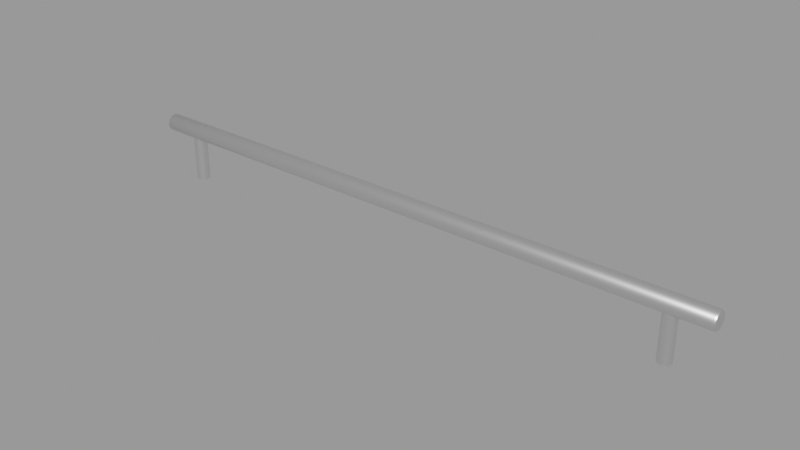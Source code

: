 # Source: kallror_405mm_handle_b2f0d87d-c17a-4e6c-9c50-11919f5d40d4.blend  (saved by Blender 3.6.11; exported with 4.5.12 LTS)
import bpy
from mathutils import Matrix  # noqa: F401  (used for matrix-valued properties, if any)

bpy.ops.wm.read_factory_settings(use_empty=True)
scene = bpy.context.scene
scene.name = 'upload'

# ---- collections
col_kallror_405mm_handle = bpy.data.collections.new('KALLROR 405mm Handle'); scene.collection.children.link(col_kallror_405mm_handle)

# ---- materials (node trees are filled in below, after node groups)
mat_kallr_r = bpy.data.materials.new('KALLRÖR')
mat_kallr_r.use_transparent_shadow = False

# ---- node groups
ng_auto_smooth = bpy.data.node_groups.new('Auto Smooth', 'GeometryNodeTree')
_s = ng_auto_smooth.interface.new_socket(name='Geometry', in_out='OUTPUT', socket_type='NodeSocketGeometry')
_s = ng_auto_smooth.interface.new_socket(name='Geometry', in_out='INPUT', socket_type='NodeSocketGeometry')
_s = ng_auto_smooth.interface.new_socket(name='Angle', in_out='INPUT', socket_type='NodeSocketFloat')
_s.subtype = 'ANGLE'
_s.min_value = 0.0
_s.max_value = 3.142
ng_auto_smooth.is_modifier = True
_N = ng_auto_smooth.nodes; _L = ng_auto_smooth.links
n0 = _N.new('NodeGroupOutput'); n0.name = 'Group Output'; n0.location = (480, -100)
n1 = _N.new('NodeGroupInput'); n1.name = 'Group Input'; n1.location = (-420, -300)
n2 = _N.new('NodeGroupInput'); n2.name = 'Group Input.001'; n2.location = (-60, -100)
n3 = _N.new('GeometryNodeSetShadeSmooth'); n3.name = 'Set Shade Smooth'; n3.location = (120, -100)
n3.domain = 'EDGE'
n4 = _N.new('GeometryNodeSetShadeSmooth'); n4.name = 'Set Shade Smooth.001'; n4.location = (300, -100)
n5 = _N.new('GeometryNodeInputMeshEdgeAngle'); n5.name = 'Edge Angle'; n5.location = (-420, -220)
n6 = _N.new('GeometryNodeInputEdgeSmooth'); n6.name = 'Is Edge Smooth'; n6.location = (-60, -160)
n7 = _N.new('GeometryNodeInputShadeSmooth'); n7.name = 'Is Face Smooth'; n7.location = (-240, -340)
n8 = _N.new('FunctionNodeBooleanMath'); n8.name = 'Boolean Math'; n8.location = (-60, -220)
n9 = _N.new('FunctionNodeCompare'); n9.name = 'Compare'; n9.location = (-240, -180)
n9.operation = 'LESS_EQUAL'
_L.new(n5.outputs[0], n9.inputs[0])
_L.new(n4.outputs[0], n0.inputs[0])
_L.new(n1.outputs[1], n9.inputs[1])
_L.new(n9.outputs[0], n8.inputs[0])
_L.new(n7.outputs[0], n8.inputs[1])
_L.new(n2.outputs[0], n3.inputs[0])
_L.new(n6.outputs[0], n3.inputs[1])
_L.new(n3.outputs[0], n4.inputs[0])
_L.new(n8.outputs[0], n3.inputs[2])
n0.is_active_output = True

# ---- material node trees
mat_kallr_r.use_nodes = True; mat_kallr_r.node_tree.nodes.clear()
_N = mat_kallr_r.node_tree.nodes; _L = mat_kallr_r.node_tree.links
n0 = _N.new('ShaderNodeOutputMaterial'); n0.name = 'Material Output'; n0.location = (330, 382)
n1 = _N.new('ShaderNodeBsdfPrincipled'); n1.name = 'Principled BSDF.001'; n1.location = (32, 329)
n1.label = 'Stainless_steel'
n1.distribution = 'GGX'
n1.subsurface_method = 'RANDOM_WALK_SKIN'
n1.inputs[0].default_value = (0.8488, 0.8488, 0.8488, 1.0)
n1.inputs[1].default_value = 1.0
n1.inputs[2].default_value = 0.3773
n1.inputs[3].default_value = 1.45
n1.inputs[27].default_value = (0.0, 0.0, 0.0, 1.0)
n1.inputs[28].default_value = 1.0
_L.new(n1.outputs[0], n0.inputs[0])
n0.is_active_output = True

# ---- meshes
me_cylinder_041 = bpy.data.meshes.new('Cylinder.041')
me_cylinder_041.from_pydata([(-3.691e-10, -8.984e-09, 0.008444), (-2.863e-10, -0.001162, 0.008557), (-2.167e-10, -0.00228, 0.008895), (-1.629e-10, -0.00331, 0.009442), (-1.269e-10, -0.004213, 0.01018), (-1.102e-10, -0.004953, 0.01108), (-1.135e-10, -0.005504, 0.0121), (-1.365e-10, -0.005843, 0.01321), (-1.784e-10, -0.005957, 0.01437), (-2.375e-10, -0.005843, 0.01553), (-3.117e-10, -0.005504, 0.01664), (-3.981e-10, -0.004953, 0.01766), (-4.933e-10, -0.004213, 0.01856), (-5.936e-10, -0.00331, 0.0193), (-6.953e-10, -0.00228, 0.01985), (-7.945e-10, -0.001162, 0.02018), (-8.872e-10, -1.284e-08, 0.0203), (-9.699e-10, 0.001162, 0.02018), (-1.04e-09, 0.00228, 0.01985), (-1.093e-09, 0.00331, 0.0193), (-1.129e-09, 0.004213, 0.01856), (-1.146e-09, 0.004953, 0.01766), (-1.143e-09, 0.005504, 0.01664), (-1.12e-09, 0.005843, 0.01553), (-1.078e-09, 0.005957, 0.01437), (-1.019e-09, 0.005843, 0.01321), (-9.445e-10, 0.005504, 0.0121), (-8.582e-10, 0.004953, 0.01108), (-7.63e-10, 0.004213, 0.01018), (-6.626e-10, 0.00331, 0.009442), (-5.609e-10, 0.00228, 0.008895), (-4.618e-10, 0.001162, 0.008557), (-0.2024, 0.001047, 0.009138), (-0.2014, 0.001162, 0.008557), (-0.2024, 0.002054, 0.009442), (-0.2014, 0.00228, 0.008895), (-0.2024, 0.002982, 0.009935), (-0.2014, 0.00331, 0.009442), (-0.2024, 0.003795, 0.0106), (-0.2014, 0.004213, 0.01018), (-0.2024, 0.004462, 0.01141), (-0.2014, 0.004953, 0.01108), (-0.2024, 0.004957, 0.01233), (-0.2014, 0.005504, 0.0121), (-0.2024, 0.005262, 0.01333), (-0.2014, 0.005843, 0.01321), (-0.2024, 0.005365, 0.01437), (-0.2014, 0.005957, 0.01437), (-0.2024, 0.005262, 0.01541), (-0.2014, 0.005843, 0.01553), (-0.2024, 0.004957, 0.01641), (-0.2014, 0.005504, 0.01664), (-0.2024, 0.004462, 0.01733), (-0.2014, 0.004953, 0.01766), (-0.2024, 0.003795, 0.01814), (-0.2014, 0.004213, 0.01856), (-0.2024, 0.002982, 0.0188), (-0.2014, 0.00331, 0.0193), (-0.2024, 0.002054, 0.0193), (-0.2014, 0.00228, 0.01985), (-0.2024, 0.001047, 0.0196), (-0.2014, 0.001162, 0.02018), (-0.2024, -1.553e-08, 0.0197), (-0.2014, -1.565e-08, 0.0203), (-0.2024, -0.001047, 0.0196), (-0.2014, -0.001162, 0.02018), (-0.2024, -0.002054, 0.0193), (-0.2014, -0.00228, 0.01985), (-0.2024, -0.002982, 0.0188), (-0.2014, -0.00331, 0.0193), (-0.2024, -0.003795, 0.01814), (-0.2014, -0.004213, 0.01856), (-0.2024, -0.004462, 0.01733), (-0.2014, -0.004953, 0.01766), (-0.2024, -0.004957, 0.01641), (-0.2014, -0.005504, 0.01664), (-0.2024, -0.005262, 0.01541), (-0.2014, -0.005843, 0.01553), (-0.2024, -0.005365, 0.01437), (-0.2014, -0.005957, 0.01437), (-0.2024, -0.005262, 0.01333), (-0.2014, -0.005843, 0.01321), (-0.2024, -0.004957, 0.01233), (-0.2014, -0.005504, 0.0121), (-0.2024, -0.004462, 0.01141), (-0.2014, -0.004953, 0.01108), (-0.2024, -0.003795, 0.0106), (-0.2014, -0.004213, 0.01018), (-0.2024, -0.002982, 0.009935), (-0.2014, -0.00331, 0.009442), (-0.2024, -0.002054, 0.009442), (-0.2014, -0.00228, 0.008895), (-0.2014, -0.001162, 0.008557), (-0.2024, -0.001047, 0.009138), (-0.2024, -1.206e-08, 0.009036), (-0.2014, -1.179e-08, 0.008444), (-0.1809, 1.39e-09, -0.0203), (-0.1808, -0.0008567, -0.0203), (-0.1806, -0.00168, -0.0203), (-0.1802, -0.00244, -0.0203), (-0.1797, -0.003105, -0.0203), (-0.179, -0.003651, -0.0203), (-0.1782, -0.004057, -0.0203), (-0.1774, -0.004307, -0.0203), (-0.1766, -0.004391, -0.0203), (-0.1757, -0.004307, -0.0203), (-0.1749, -0.004057, -0.0203), (-0.1741, -0.003651, -0.0203), (-0.1735, -0.003105, -0.0203), (-0.1729, -0.00244, -0.0203), (-0.1725, -0.00168, -0.0203), (-0.1723, -0.0008567, -0.0203), (-0.1722, 1.774e-09, -0.0203), (-0.1723, 0.0008567, -0.0203), (-0.1725, 0.00168, -0.0203), (-0.1729, 0.00244, -0.0203), (-0.1735, 0.003105, -0.0203), (-0.1741, 0.003651, -0.0203), (-0.1749, 0.004057, -0.0203), (-0.1757, 0.004307, -0.0203), (-0.1766, 0.004391, -0.0203), (-0.1774, 0.004307, -0.0203), (-0.1782, 0.004057, -0.0203), (-0.179, 0.003651, -0.0203), (-0.1797, 0.003105, -0.0203), (-0.1802, 0.00244, -0.0203), (-0.1806, 0.00168, -0.0203), (-0.1808, 0.0008567, -0.0203), (-0.1808, 0.0008567, 0.01437), (-0.1806, 0.00168, 0.01437), (-0.1802, 0.00244, 0.01437), (-0.1797, 0.003105, 0.01437), (-0.179, 0.003651, 0.01437), (-0.1782, 0.004057, 0.01437), (-0.1774, 0.004307, 0.01437), (-0.1766, 0.004391, 0.01437), (-0.1757, 0.004307, 0.01437), (-0.1749, 0.004057, 0.01437), (-0.1741, 0.003651, 0.01437), (-0.1735, 0.003105, 0.01437), (-0.1729, 0.00244, 0.01437), (-0.1725, 0.00168, 0.01437), (-0.1723, 0.0008567, 0.01437), (-0.1722, -1.311e-08, 0.01437), (-0.1723, -0.0008567, 0.01437), (-0.1725, -0.00168, 0.01437), (-0.1729, -0.00244, 0.01437), (-0.1735, -0.003105, 0.01437), (-0.1741, -0.003651, 0.01437), (-0.1749, -0.004057, 0.01437), (-0.1757, -0.004307, 0.01437), (-0.1766, -0.004391, 0.01437), (-0.1774, -0.004307, 0.01437), (-0.1782, -0.004057, 0.01437), (-0.179, -0.003651, 0.01437), (-0.1797, -0.003105, 0.01437), (-0.1802, -0.00244, 0.01437), (-0.1806, -0.00168, 0.01437), (-0.1808, -0.0008567, 0.01437), (-0.1809, -1.349e-08, 0.01437), (0.2024, 0.001047, 0.009138), (0.2014, 0.001162, 0.008557), (0.2024, 0.002054, 0.009442), (0.2014, 0.00228, 0.008895), (0.2024, 0.002982, 0.009935), (0.2014, 0.00331, 0.009442), (0.2024, 0.003795, 0.0106), (0.2014, 0.004213, 0.01018), (0.2024, 0.004462, 0.01141), (0.2014, 0.004953, 0.01108), (0.2024, 0.004957, 0.01233), (0.2014, 0.005504, 0.0121), (0.2024, 0.005262, 0.01333), (0.2014, 0.005843, 0.01321), (0.2024, 0.005365, 0.01437), (0.2014, 0.005957, 0.01437), (0.2024, 0.005262, 0.01541), (0.2014, 0.005843, 0.01553), (0.2024, 0.004957, 0.01641), (0.2014, 0.005504, 0.01664), (0.2024, 0.004462, 0.01733), (0.2014, 0.004953, 0.01766), (0.2024, 0.003795, 0.01814), (0.2014, 0.004213, 0.01856), (0.2024, 0.002982, 0.0188), (0.2014, 0.00331, 0.0193), (0.2024, 0.002054, 0.0193), (0.2014, 0.00228, 0.01985), (0.2024, 0.001047, 0.0196), (0.2014, 0.001162, 0.02018), (0.2024, 1.504e-08, 0.0197), (0.2014, 1.475e-08, 0.0203), (0.2024, -0.001047, 0.0196), (0.2014, -0.001162, 0.02018), (0.2024, -0.002054, 0.0193), (0.2014, -0.00228, 0.01985), (0.2024, -0.002982, 0.0188), (0.2014, -0.00331, 0.0193), (0.2024, -0.003795, 0.01814), (0.2014, -0.004213, 0.01856), (0.2024, -0.004462, 0.01733), (0.2014, -0.004953, 0.01766), (0.2024, -0.004957, 0.01641), (0.2014, -0.005504, 0.01664), (0.2024, -0.005262, 0.01541), (0.2014, -0.005843, 0.01553), (0.2024, -0.005365, 0.01437), (0.2014, -0.005957, 0.01437), (0.2024, -0.005262, 0.01333), (0.2014, -0.005843, 0.01321), (0.2024, -0.004957, 0.01233), (0.2014, -0.005504, 0.0121), (0.2024, -0.004462, 0.01141), (0.2014, -0.004953, 0.01108), (0.2024, -0.003795, 0.0106), (0.2014, -0.004213, 0.01018), (0.2024, -0.002982, 0.009935), (0.2014, -0.00331, 0.009442), (0.2024, -0.002054, 0.009442), (0.2014, -0.00228, 0.008895), (0.2014, -0.001162, 0.008557), (0.2024, -0.001047, 0.009138), (0.2024, 1.85e-08, 0.009036), (0.2014, 1.861e-08, 0.008444), (0.1809, 2.871e-08, -0.0203), (0.1808, -0.0008567, -0.0203), (0.1806, -0.00168, -0.0203), (0.1802, -0.00244, -0.0203), (0.1797, -0.003105, -0.0203), (0.179, -0.003651, -0.0203), (0.1782, -0.004057, -0.0203), (0.1774, -0.004307, -0.0203), (0.1766, -0.004391, -0.0203), (0.1757, -0.004307, -0.0203), (0.1749, -0.004057, -0.0203), (0.1741, -0.003651, -0.0203), (0.1735, -0.003105, -0.0203), (0.1729, -0.00244, -0.0203), (0.1725, -0.00168, -0.0203), (0.1723, -0.0008567, -0.0203), (0.1722, 2.777e-08, -0.0203), (0.1723, 0.0008567, -0.0203), (0.1725, 0.00168, -0.0203), (0.1729, 0.00244, -0.0203), (0.1735, 0.003105, -0.0203), (0.1741, 0.003651, -0.0203), (0.1749, 0.004057, -0.0203), (0.1757, 0.004307, -0.0203), (0.1766, 0.004391, -0.0203), (0.1774, 0.004307, -0.0203), (0.1782, 0.004057, -0.0203), (0.179, 0.003651, -0.0203), (0.1797, 0.003105, -0.0203), (0.1802, 0.00244, -0.0203), (0.1806, 0.00168, -0.0203), (0.1808, 0.0008567, -0.0203), (0.1808, 0.0008567, 0.01437), (0.1806, 0.00168, 0.01437), (0.1802, 0.00244, 0.01437), (0.1797, 0.003105, 0.01437), (0.179, 0.003651, 0.01437), (0.1782, 0.004057, 0.01437), (0.1774, 0.004307, 0.01437), (0.1766, 0.004391, 0.01437), (0.1757, 0.004307, 0.01437), (0.1749, 0.004057, 0.01437), (0.1741, 0.003651, 0.01437), (0.1735, 0.003105, 0.01437), (0.1729, 0.00244, 0.01437), (0.1725, 0.00168, 0.01437), (0.1723, 0.0008567, 0.01437), (0.1722, 1.289e-08, 0.01437), (0.1723, -0.0008567, 0.01437), (0.1725, -0.00168, 0.01437), (0.1729, -0.00244, 0.01437), (0.1735, -0.003105, 0.01437), (0.1741, -0.003651, 0.01437), (0.1749, -0.004057, 0.01437), (0.1757, -0.004307, 0.01437), (0.1766, -0.004391, 0.01437), (0.1774, -0.004307, 0.01437), (0.1782, -0.004057, 0.01437), (0.179, -0.003651, 0.01437), (0.1797, -0.003105, 0.01437), (0.1802, -0.00244, 0.01437), (0.1806, -0.00168, 0.01437), (0.1808, -0.0008567, 0.01437), (0.1809, 1.383e-08, 0.01437)], [], [(5, 85, 87, 4), (19, 57, 59, 18), (6, 83, 85, 5), (20, 55, 57, 19), (7, 81, 83, 6), (21, 53, 55, 20), (8, 79, 81, 7), (22, 51, 53, 21), (9, 77, 79, 8), (23, 49, 51, 22), (10, 75, 77, 9), (24, 47, 49, 23), (11, 73, 75, 10), (25, 45, 47, 24), (12, 71, 73, 11), (26, 43, 45, 25), (13, 69, 71, 12), (27, 41, 43, 26), (14, 67, 69, 13), (1, 92, 95, 0), (28, 39, 41, 27), (15, 65, 67, 14), (2, 91, 92, 1), (29, 37, 39, 28), (16, 63, 65, 15), (3, 89, 91, 2), (93, 90, 88, 86, 84, 82, 80, 78, 76, 74, 72, 70, 68, 66, 64, 62, 60, 58, 56, 54, 52, 50, 48, 46, 44, 42, 40, 38, 36, 34, 32, 94), (17, 61, 63, 16), (4, 87, 89, 3), (31, 33, 35, 30), (18, 59, 61, 17), (30, 35, 37, 29), (93, 92, 91, 90), (94, 95, 92, 93), (90, 91, 89, 88), (88, 89, 87, 86), (86, 87, 85, 84), (84, 85, 83, 82), (82, 83, 81, 80), (80, 81, 79, 78), (78, 79, 77, 76), (76, 77, 75, 74), (74, 75, 73, 72), (72, 73, 71, 70), (70, 71, 69, 68), (68, 69, 67, 66), (66, 67, 65, 64), (64, 65, 63, 62), (62, 63, 61, 60), (60, 61, 59, 58), (58, 59, 57, 56), (56, 57, 55, 54), (54, 55, 53, 52), (52, 53, 51, 50), (50, 51, 49, 48), (48, 49, 47, 46), (46, 47, 45, 44), (44, 45, 43, 42), (42, 43, 41, 40), (40, 41, 39, 38), (38, 39, 37, 36), (36, 37, 35, 34), (34, 35, 33, 32), (32, 33, 95, 94), (0, 95, 33, 31), (101, 154, 155, 100), (115, 140, 141, 114), (102, 153, 154, 101), (116, 139, 140, 115), (103, 152, 153, 102), (117, 138, 139, 116), (104, 151, 152, 103), (118, 137, 138, 117), (105, 150, 151, 104), (119, 136, 137, 118), (106, 149, 150, 105), (120, 135, 136, 119), (107, 148, 149, 106), (121, 134, 135, 120), (108, 147, 148, 107), (122, 133, 134, 121), (109, 146, 147, 108), (123, 132, 133, 122), (110, 145, 146, 109), (97, 158, 159, 96), (124, 131, 132, 123), (111, 144, 145, 110), (98, 157, 158, 97), (125, 130, 131, 124), (112, 143, 144, 111), (99, 156, 157, 98), (113, 142, 143, 112), (100, 155, 156, 99), (127, 128, 129, 126), (114, 141, 142, 113), (126, 129, 130, 125), (96, 159, 128, 127), (5, 4, 215, 213), (19, 18, 187, 185), (6, 5, 213, 211), (20, 19, 185, 183), (7, 6, 211, 209), (21, 20, 183, 181), (8, 7, 209, 207), (22, 21, 181, 179), (9, 8, 207, 205), (23, 22, 179, 177), (10, 9, 205, 203), (24, 23, 177, 175), (11, 10, 203, 201), (25, 24, 175, 173), (12, 11, 201, 199), (26, 25, 173, 171), (13, 12, 199, 197), (27, 26, 171, 169), (14, 13, 197, 195), (1, 0, 223, 220), (28, 27, 169, 167), (15, 14, 195, 193), (2, 1, 220, 219), (29, 28, 167, 165), (16, 15, 193, 191), (3, 2, 219, 217), (221, 222, 160, 162, 164, 166, 168, 170, 172, 174, 176, 178, 180, 182, 184, 186, 188, 190, 192, 194, 196, 198, 200, 202, 204, 206, 208, 210, 212, 214, 216, 218), (17, 16, 191, 189), (4, 3, 217, 215), (31, 30, 163, 161), (18, 17, 189, 187), (30, 29, 165, 163), (221, 218, 219, 220), (222, 221, 220, 223), (218, 216, 217, 219), (216, 214, 215, 217), (214, 212, 213, 215), (212, 210, 211, 213), (210, 208, 209, 211), (208, 206, 207, 209), (206, 204, 205, 207), (204, 202, 203, 205), (202, 200, 201, 203), (200, 198, 199, 201), (198, 196, 197, 199), (196, 194, 195, 197), (194, 192, 193, 195), (192, 190, 191, 193), (190, 188, 189, 191), (188, 186, 187, 189), (186, 184, 185, 187), (184, 182, 183, 185), (182, 180, 181, 183), (180, 178, 179, 181), (178, 176, 177, 179), (176, 174, 175, 177), (174, 172, 173, 175), (172, 170, 171, 173), (170, 168, 169, 171), (168, 166, 167, 169), (166, 164, 165, 167), (164, 162, 163, 165), (162, 160, 161, 163), (160, 222, 223, 161), (0, 31, 161, 223), (229, 228, 283, 282), (243, 242, 269, 268), (230, 229, 282, 281), (244, 243, 268, 267), (231, 230, 281, 280), (245, 244, 267, 266), (232, 231, 280, 279), (246, 245, 266, 265), (233, 232, 279, 278), (247, 246, 265, 264), (234, 233, 278, 277), (248, 247, 264, 263), (235, 234, 277, 276), (249, 248, 263, 262), (236, 235, 276, 275), (250, 249, 262, 261), (237, 236, 275, 274), (251, 250, 261, 260), (238, 237, 274, 273), (225, 224, 287, 286), (252, 251, 260, 259), (239, 238, 273, 272), (226, 225, 286, 285), (253, 252, 259, 258), (240, 239, 272, 271), (227, 226, 285, 284), (241, 240, 271, 270), (228, 227, 284, 283), (255, 254, 257, 256), (242, 241, 270, 269), (254, 253, 258, 257), (224, 255, 256, 287)])
me_cylinder_041.polygons.foreach_set('use_smooth', [True] * 194)
_uv = me_cylinder_041.uv_layers.new(name='UVMap')
_uv.uv.foreach_set('vector', [0.0, 0.0, 0.0, 0.0, 0.0, 0.0, 0.0, 0.0, 0.0, 0.0, 0.0, 0.0, 0.0, 0.0, 0.0, 0.0, 0.0, 0.0, 0.0, 0.0, 0.0, 0.0, 0.0, 0.0, 0.0, 0.0, 0.0, 0.0, 0.0, 0.0, 0.0, 0.0, 0.0, 0.0, 0.0, 0.0, 0.0, 0.0, 0.0, 0.0, 0.0, 0.0, 0.0, 0.0, 0.0, 0.0, 0.0, 0.0, 0.0, 0.0, 0.0, 0.0, 0.0, 0.0, 0.0, 0.0, 0.0, 0.0, 0.0, 0.0, 0.0, 0.0, 0.0, 0.0, 0.0, 0.0, 0.0, 0.0, 0.0, 0.0, 0.0, 0.0, 0.0, 0.0, 0.0, 0.0, 0.0, 0.0, 0.0, 0.0, 0.0, 0.0, 0.0, 0.0, 0.0, 0.0, 0.0, 0.0, 0.0, 0.0, 0.0, 0.0, 0.0, 0.0, 0.0, 0.0, 0.0, 0.0, 0.0, 0.0, 0.0, 0.0, 0.0, 0.0, 0.0, 0.0, 0.0, 0.0, 0.0, 0.0, 0.0, 0.0, 0.0, 0.0, 0.0, 0.0, 0.0, 0.0, 0.0, 0.0, 0.0, 0.0, 0.0, 0.0, 0.0, 0.0, 0.0, 0.0, 0.0, 0.0, 0.0, 0.0, 0.0, 0.0, 0.0, 0.0, 0.0, 0.0, 0.0, 0.0, 0.0, 0.0, 0.0, 0.0, 0.0, 0.0, 0.0, 0.0, 0.0, 0.0, 0.0, 0.0, 0.0, 0.0, 0.0, 0.0, 0.0, 0.0, 0.0, 0.0, 0.0, 0.0, 0.0, 0.0, 0.0, 0.0, 0.0, 0.0, 0.0, 0.0, 0.0, 0.0, 0.0, 0.0, 0.0, 0.0, 0.0, 0.0, 0.0, 0.0, 0.0, 0.0, 0.0, 0.0, 0.0, 0.0, 0.0, 0.0, 0.0, 0.0, 0.0, 0.0, 0.0, 0.0, 0.0, 0.0, 0.0, 0.0, 0.0, 0.0, 0.0, 0.0, 0.0, 0.0, 0.0, 0.0, 0.0, 0.0, 0.0, 0.0, 0.0, 0.0, 0.0, 0.0, 0.0, 0.0, 0.0, 0.0, 0.0, 0.0, 0.0, 0.0, 0.0, 0.0, 0.0, 0.0, 0.0, 0.0, 0.0, 0.0, 0.0, 0.0, 0.0, 0.0, 0.0, 0.0, 0.0, 0.0, 0.0, 0.0, 0.0, 0.0, 0.0, 0.0, 0.0, 0.0, 0.0, 0.0, 0.0, 0.0, 0.0, 0.0, 0.0, 0.0, 0.0, 0.0, 0.0, 0.0, 0.0, 0.0, 0.0, 0.0, 0.0, 0.0, 0.0, 0.0, 0.0, 0.0, 0.0, 0.0, 0.0, 0.0, 0.0, 0.0, 0.0, 0.0, 0.0, 0.0, 0.0, 0.0, 0.0, 0.0, 0.0, 0.0, 0.0, 0.0, 0.0, 0.0, 0.0, 0.0, 0.0, 0.0, 0.0, 0.0, 0.0, 0.0, 0.0, 0.0, 0.0, 0.0, 0.0, 0.0, 0.0, 0.0, 0.0, 0.0, 0.0, 0.0, 0.0, 0.0, 0.0, 0.0, 0.0, 0.0, 0.0, 0.0, 0.0, 0.0, 0.0, 0.0, 0.0, 0.0, 0.0, 0.0, 0.0, 0.0, 0.0, 0.0, 0.0, 0.0, 0.0, 0.0, 0.0, 0.0, 0.0, 0.0, 0.0, 0.0, 0.0, 0.0, 0.0, 0.0, 0.0, 0.0, 0.0, 0.0, 0.0, 0.0, 0.0, 0.0, 0.0, 0.0, 0.0, 0.0, 0.0, 0.0, 0.0, 0.0, 0.0, 0.0, 0.0, 0.0, 0.0, 0.0, 0.0, 0.0, 0.0, 0.0, 0.0, 0.0, 0.0, 0.0, 0.0, 0.0, 0.0, 0.0, 0.0, 0.0, 0.0, 0.0, 0.0, 0.0, 0.0, 0.0, 0.0, 0.0, 0.0, 0.0, 0.0, 0.0, 0.0, 0.0, 0.0, 0.0, 0.0, 0.0, 0.0, 0.0, 0.0, 0.0, 0.0, 0.0, 0.0, 0.0, 0.0, 0.0, 0.0, 0.0, 0.0, 0.0, 0.0, 0.0, 0.0, 0.0, 0.0, 0.0, 0.0, 0.0, 0.0, 0.0, 0.0, 0.0, 0.0, 0.0, 0.0, 0.0, 0.0, 0.0, 0.0, 0.0, 0.0, 0.0, 0.0, 0.0, 0.0, 0.0, 0.0, 0.0, 0.0, 0.0, 0.0, 0.0, 0.0, 0.0, 0.0, 0.0, 0.0, 0.0, 0.0, 0.0, 0.0, 0.0, 0.0, 0.0, 0.0, 0.0, 0.0, 0.0, 0.0, 0.0, 0.0, 0.0, 0.0, 0.0, 0.0, 0.0, 0.0, 0.0, 0.0, 0.0, 0.0, 0.0, 0.0, 0.0, 0.0, 0.0, 0.0, 0.0, 0.0, 0.0, 0.0, 0.0, 0.0, 0.0, 0.0, 0.0, 0.0, 0.0, 0.0, 0.0, 0.0, 0.0, 0.0, 0.0, 0.0, 0.0, 0.0, 0.0, 0.0, 0.0, 0.0, 0.0, 0.0, 0.0, 0.0, 0.0, 0.0, 0.0, 0.0, 0.0, 0.0, 0.0, 0.0, 0.0, 0.0, 0.0, 0.0, 0.0, 0.0, 0.0, 0.0, 0.0, 0.0, 0.0, 0.0, 0.0, 0.0, 0.0, 0.0, 0.0, 0.0, 0.0, 0.0, 0.0, 0.0, 0.0, 0.0, 0.0, 0.0, 0.0, 0.0, 0.0, 0.0, 0.0, 0.0, 0.0, 0.0, 0.0, 0.0, 0.0, 0.0, 0.0, 0.0, 0.0, 0.0, 0.0, 0.0, 0.0, 0.0, 0.0, 0.0, 0.0, 0.0, 0.0, 0.0, 0.0, 0.0, 0.0, 0.0, 0.0, 0.0, 0.0, 0.0, 0.0, 0.0, 0.0, 0.0, 0.0, 0.0, 0.0, 0.0, 0.0, 0.0, 0.0, 0.0, 0.0, 0.0, 0.0, 0.0, 0.0, 0.0, 0.0, 0.0, 0.0, 0.0, 0.0, 0.0, 0.0, 0.0, 0.0, 0.0, 0.0, 0.0, 0.0, 0.0, 0.0, 0.0, 0.0, 0.0, 0.0, 0.0, 0.0, 0.0, 0.0, 0.0, 0.0, 0.0, 0.0, 0.0, 0.0, 0.0, 0.0, 0.0, 0.0, 0.0, 0.0, 0.0, 0.0, 0.0, 0.0, 0.0, 0.0, 0.0, 0.0, 0.0, 0.0, 0.0, 0.0, 0.0, 0.0, 0.0, 0.0, 0.0, 0.0, 0.0, 0.0, 0.0, 0.0, 0.0, 0.0, 0.0, 0.0, 0.0, 0.0, 0.0, 0.0, 0.0, 0.0, 0.0, 0.0, 0.0, 0.0, 0.0, 0.0, 0.0, 0.0, 0.0, 0.0, 0.0, 0.0, 0.0, 0.0, 0.0, 0.0, 0.0, 0.0, 0.0, 0.0, 0.0, 0.0, 0.0, 0.0, 0.0, 0.0, 0.0, 0.0, 0.0, 0.0, 0.0, 0.0, 0.0, 0.0, 0.0, 0.0, 0.0, 0.0, 0.0, 0.0, 0.0, 0.0, 0.0, 0.0, 0.0, 0.0, 0.0, 0.0, 0.0, 0.0, 0.0, 0.0, 0.0, 0.0, 0.0, 0.0, 0.0, 0.0, 0.0, 0.0, 0.0, 0.0, 0.0, 0.0, 0.0, 0.0, 0.0, 0.0, 0.0, 0.0, 0.0, 0.0, 0.0, 0.0, 0.0, 0.0, 0.0, 0.0, 0.0, 0.0, 0.0, 0.0, 0.0, 0.0, 0.0, 0.0, 0.0, 0.0, 0.0, 0.0, 0.0, 0.0, 0.0, 0.0, 0.0, 0.0, 0.0, 0.0, 0.0, 0.0, 0.0, 0.0, 0.0, 0.0, 0.0, 0.0, 0.0, 0.0, 0.0, 0.0, 0.0, 0.0, 0.0, 0.0, 0.0, 0.0, 0.0, 0.0, 0.0, 0.0, 0.0, 0.0, 0.0, 0.0, 0.0, 0.0, 0.0, 0.0, 0.0, 0.0, 0.0, 0.0, 0.0, 0.0, 0.0, 0.0, 0.0, 0.0, 0.0, 0.0, 0.0, 0.0, 0.0, 0.0, 0.0, 0.0, 0.0, 0.0, 0.0, 0.0, 0.0, 0.0, 0.0, 0.0, 0.0, 0.0, 0.0, 0.0, 0.0, 0.0, 0.0, 0.0, 0.0, 0.0, 0.0, 0.0, 0.0, 0.0, 0.0, 0.0, 0.0, 0.0, 0.0, 0.0, 0.0, 0.0, 0.0, 0.0, 0.0, 0.0, 0.0, 0.0, 0.0, 0.0, 0.0, 0.0, 0.0, 0.0, 0.0, 0.0, 0.0, 0.0, 0.0, 0.0, 0.0, 0.0, 0.0, 0.0, 0.0, 0.0, 0.0, 0.0, 0.0, 0.0, 0.0, 0.0, 0.0, 0.0, 0.0, 0.0, 0.0, 0.0, 0.0, 0.0, 0.0, 0.0, 0.0, 0.0, 0.0, 0.0, 0.0, 0.0, 0.0, 0.0, 0.0, 0.0, 0.0, 0.0, 0.0, 0.0, 0.0, 0.0, 0.0, 0.0, 0.0, 0.0, 0.0, 0.0, 0.0, 0.0, 0.0, 0.0, 0.0, 0.0, 0.0, 0.0, 0.0, 0.0, 0.0, 0.0, 0.0, 0.0, 0.0, 0.0, 0.0, 0.0, 0.0, 0.0, 0.0, 0.0, 0.0, 0.0, 0.0, 0.0, 0.0, 0.0, 0.0, 0.0, 0.0, 0.0, 0.0, 0.0, 0.0, 0.0, 0.0, 0.0, 0.0, 0.0, 0.0, 0.0, 0.0, 0.0, 0.0, 0.0, 0.0, 0.0, 0.0, 0.0, 0.0, 0.0, 0.0, 0.0, 0.0, 0.0, 0.0, 0.0, 0.0, 0.0, 0.0, 0.0, 0.0, 0.0, 0.0, 0.0, 0.0, 0.0, 0.0, 0.0, 0.0, 0.0, 0.0, 0.0, 0.0, 0.0, 0.0, 0.0, 0.0, 0.0, 0.0, 0.0, 0.0, 0.0, 0.0, 0.0, 0.0, 0.0, 0.0, 0.0, 0.0, 0.0, 0.0, 0.0, 0.0, 0.0, 0.0, 0.0, 0.0, 0.0, 0.0, 0.0, 0.0, 0.0, 0.0, 0.0, 0.0, 0.0, 0.0, 0.0, 0.0, 0.0, 0.0, 0.0, 0.0, 0.0, 0.0, 0.0, 0.0, 0.0, 0.0, 0.0, 0.0, 0.0, 0.0, 0.0, 0.0, 0.0, 0.0, 0.0, 0.0, 0.0, 0.0, 0.0, 0.0, 0.0, 0.0, 0.0, 0.0, 0.0, 0.0, 0.0, 0.0, 0.0, 0.0, 0.0, 0.0, 0.0, 0.0, 0.0, 0.0, 0.0, 0.0, 0.0, 0.0, 0.0, 0.0, 0.0, 0.0, 0.0, 0.0, 0.0, 0.0, 0.0, 0.0, 0.0, 0.0, 0.0, 0.0, 0.0, 0.0, 0.0, 0.0, 0.0, 0.0, 0.0, 0.0, 0.0, 0.0, 0.0, 0.0, 0.0, 0.0, 0.0, 0.0, 0.0, 0.0, 0.0, 0.0, 0.0, 0.0, 0.0, 0.0, 0.0, 0.0, 0.0, 0.0, 0.0, 0.0, 0.0, 0.0, 0.0, 0.0, 0.0, 0.0, 0.0, 0.0, 0.0, 0.0, 0.0, 0.0, 0.0, 0.0, 0.0, 0.0, 0.0, 0.0, 0.0, 0.0, 0.0, 0.0, 0.0, 0.0, 0.0, 0.0, 0.0, 0.0, 0.0, 0.0, 0.0, 0.0, 0.0, 0.0, 0.0, 0.0, 0.0, 0.0, 0.0, 0.0, 0.0, 0.0, 0.0, 0.0, 0.0, 0.0, 0.0, 0.0, 0.0, 0.0, 0.0, 0.0, 0.0, 0.0, 0.0, 0.0, 0.0, 0.0, 0.0, 0.0, 0.0, 0.0, 0.0, 0.0, 0.0, 0.0, 0.0, 0.0, 0.0, 0.0, 0.0, 0.0, 0.0, 0.0, 0.0, 0.0, 0.0, 0.0, 0.0, 0.0, 0.0, 0.0, 0.0, 0.0, 0.0, 0.0, 0.0, 0.0, 0.0, 0.0, 0.0, 0.0, 0.0, 0.0, 0.0, 0.0, 0.0, 0.0, 0.0, 0.0, 0.0, 0.0, 0.0, 0.0, 0.0, 0.0, 0.0, 0.0, 0.0, 0.0, 0.0, 0.0, 0.0, 0.0, 0.0, 0.0, 0.0, 0.0, 0.0, 0.0, 0.0, 0.0, 0.0, 0.0, 0.0, 0.0, 0.0, 0.0, 0.0, 0.0, 0.0, 0.0, 0.0, 0.0, 0.0, 0.0, 0.0, 0.0, 0.0, 0.0, 0.0, 0.0, 0.0, 0.0, 0.0, 0.0, 0.0, 0.0, 0.0, 0.0, 0.0, 0.0, 0.0, 0.0, 0.0, 0.0, 0.0, 0.0, 0.0, 0.0, 0.0, 0.0, 0.0, 0.0, 0.0, 0.0, 0.0, 0.0, 0.0, 0.0, 0.0, 0.0, 0.0, 0.0, 0.0, 0.0, 0.0, 0.0, 0.0, 0.0, 0.0, 0.0, 0.0, 0.0, 0.0, 0.0, 0.0, 0.0, 0.0, 0.0, 0.0, 0.0, 0.0, 0.0, 0.0, 0.0, 0.0, 0.0, 0.0, 0.0, 0.0, 0.0, 0.0, 0.0, 0.0, 0.0, 0.0, 0.0, 0.0, 0.0, 0.0, 0.0, 0.0, 0.0, 0.0, 0.0, 0.0, 0.0, 0.0, 0.0, 0.0, 0.0, 0.0, 0.0, 0.0, 0.0, 0.0, 0.0, 0.0, 0.0, 0.0, 0.0, 0.0, 0.0, 0.0, 0.0, 0.0, 0.0, 0.0, 0.0, 0.0, 0.0, 0.0, 0.0, 0.0, 0.0, 0.0, 0.0, 0.0, 0.0, 0.0, 0.0, 0.0, 0.0, 0.0, 0.0, 0.0, 0.0, 0.0, 0.0, 0.0, 0.0, 0.0, 0.0, 0.0, 0.0, 0.0, 0.0, 0.0, 0.0, 0.0, 0.0, 0.0, 0.0, 0.0, 0.0, 0.0, 0.0, 0.0, 0.0, 0.0, 0.0, 0.0, 0.0, 0.0, 0.0, 0.0, 0.0, 0.0, 0.0, 0.0, 0.0, 0.0, 0.0, 0.0, 0.0, 0.0, 0.0, 0.0, 0.0, 0.0, 0.0, 0.0, 0.0, 0.0, 0.0, 0.0, 0.0, 0.0, 0.0, 0.0, 0.0, 0.0, 0.0, 0.0, 0.0, 0.0, 0.0, 0.0, 0.0, 0.0, 0.0, 0.0, 0.0, 0.0, 0.0, 0.0, 0.0, 0.0, 0.0, 0.0, 0.0, 0.0, 0.0, 0.0, 0.0, 0.0, 0.0, 0.0, 0.0, 0.0, 0.0, 0.0, 0.0, 0.0, 0.0, 0.0, 0.0, 0.0, 0.0, 0.0, 0.0, 0.0, 0.0, 0.0, 0.0, 0.0, 0.0, 0.0, 0.0, 0.0, 0.0, 0.0, 0.0, 0.0, 0.0, 0.0, 0.0, 0.0, 0.0, 0.0, 0.0, 0.0, 0.0, 0.0, 0.0, 0.0, 0.0, 0.0, 0.0, 0.0, 0.0, 0.0, 0.0, 0.0, 0.0, 0.0, 0.0, 0.0, 0.0, 0.0, 0.0, 0.0, 0.0, 0.0, 0.0, 0.0, 0.0, 0.0, 0.0, 0.0, 0.0, 0.0, 0.0, 0.0, 0.0, 0.0, 0.0, 0.0, 0.0, 0.0, 0.0, 0.0, 0.0, 0.0, 0.0, 0.0, 0.0, 0.0, 0.0, 0.0, 0.0, 0.0, 0.0, 0.0, 0.0, 0.0, 0.0, 0.0, 0.0, 0.0, 0.0, 0.0, 0.0, 0.0, 0.0, 0.0, 0.0, 0.0, 0.0, 0.0, 0.0, 0.0, 0.0, 0.0, 0.0, 0.0, 0.0, 0.0, 0.0, 0.0, 0.0, 0.0, 0.0, 0.0, 0.0, 0.0, 0.0, 0.0, 0.0, 0.0, 0.0, 0.0, 0.0, 0.0, 0.0, 0.0, 0.0, 0.0, 0.0, 0.0, 0.0, 0.0, 0.0, 0.0, 0.0, 0.0, 0.0, 0.0, 0.0, 0.0, 0.0, 0.0, 0.0, 0.0, 0.0, 0.0, 0.0, 0.0, 0.0, 0.0, 0.0, 0.0, 0.0, 0.0, 0.0, 0.0, 0.0, 0.0, 0.0, 0.0, 0.0, 0.0, 0.0, 0.0, 0.0, 0.0, 0.0, 0.0, 0.0, 0.0, 0.0, 0.0, 0.0, 0.0, 0.0, 0.0, 0.0, 0.0, 0.0, 0.0, 0.0, 0.0, 0.0, 0.0, 0.0, 0.0, 0.0, 0.0, 0.0, 0.0, 0.0, 0.0, 0.0, 0.0, 0.0, 0.0, 0.0, 0.0, 0.0, 0.0, 0.0, 0.0, 0.0, 0.0, 0.0, 0.0, 0.0, 0.0, 0.0, 0.0, 0.0, 0.0, 0.0, 0.0, 0.0, 0.0, 0.0, 0.0, 0.0, 0.0, 0.0, 0.0, 0.0, 0.0, 0.0, 0.0, 0.0, 0.0])
me_cylinder_041.materials.append(mat_kallr_r)
me_cylinder_041.use_remesh_fix_poles = True
me_cylinder_041.use_remesh_preserve_attributes = False
me_cylinder_041.update()

# ---- objects
ob_kallr_r_handle_405mm_003 = bpy.data.objects.new('KALLRÖR_HANDLE 405MM.003', me_cylinder_041)
ob_kallror_405mm_handle = bpy.data.objects.new('KALLROR 405mm Handle', None)

# ---- transforms, parenting, visibility, modifiers, constraints
ob_kallr_r_handle_405mm_003.parent = ob_kallror_405mm_handle
ob_kallr_r_handle_405mm_003.matrix_parent_inverse = Matrix(((16.47, -0.0, 0.0, -49.2), (-0.0, 16.47, -0.0, -62.09), (0.0, -0.0, 16.47, -4.001), (-0.0, 0.0, -0.0, 1.0)))
ob_kallr_r_handle_405mm_003.location = (2.99, 3.771, 0.2629)
_m = ob_kallr_r_handle_405mm_003.modifiers.new('Auto Smooth', 'NODES')
_m.node_group = ng_auto_smooth
_gi = [s.identifier for s in ng_auto_smooth.interface.items_tree if s.item_type == 'SOCKET' and s.in_out == 'INPUT']
_m[_gi[1]] = 0.5742  # Angle
ob_kallror_405mm_handle.location = (0.0, 0.0, 0.0)
ob_kallror_405mm_handle.scale = (0.06071, 0.06071, 0.06071)
ob_kallror_405mm_handle.empty_display_type = 'ARROWS'

# ---- collection membership
scene.collection.objects.link(ob_kallr_r_handle_405mm_003)
scene.collection.objects.link(ob_kallror_405mm_handle)
col_kallror_405mm_handle.objects.link(ob_kallr_r_handle_405mm_003)
col_kallror_405mm_handle.objects.link(ob_kallror_405mm_handle)

# ---- scene / render settings (as saved in the file)
scene.frame_start = 1; scene.frame_end = 250; scene.frame_set(1)
scene.render.engine = 'BLENDER_EEVEE_NEXT'
scene.render.image_settings.exr_codec = 'NONE'
scene.render.simplify_subdivision_render = 0
scene.render.simplify_child_particles_render = 0.0
scene.cycles.sampling_pattern = 'TABULATED_SOBOL'
scene.eevee.use_shadows = False
scene.view_settings.view_transform = 'Filmic'
bpy.context.view_layer.update()

# ---- added for rendering (the .blend has no active camera and no usable light): camera, sun + grey world if the file has none
cam_auto = bpy.data.cameras.new('AutoCamera')
cam_auto.lens = 50.0
cam_auto.sensor_width = 36.0
cam_auto.clip_end = 1000.0
ob_auto_camera = bpy.data.objects.new('AutoCamera', cam_auto)
scene.collection.objects.link(ob_auto_camera)
ob_auto_camera.location = (0.379243, -0.450297, 0.321301)
ob_auto_camera.rotation_euler = (1.09748, -7.21219e-08, 0.694738)
scene.camera = ob_auto_camera
light_auto_sun = bpy.data.lights.new('AutoSun', 'SUN')
light_auto_sun.energy = 3.0
light_auto_sun.angle = 0.0523599
ob_auto_sun = bpy.data.objects.new('AutoSun', light_auto_sun)
scene.collection.objects.link(ob_auto_sun)
ob_auto_sun.rotation_euler = (0.872665, 0.174533, 0.523599)
if scene.world is None:
    world_auto = bpy.data.worlds.new('AutoWorld')
    world_auto.color = (0.3, 0.3, 0.3)
    scene.world = world_auto
bpy.context.view_layer.update()
